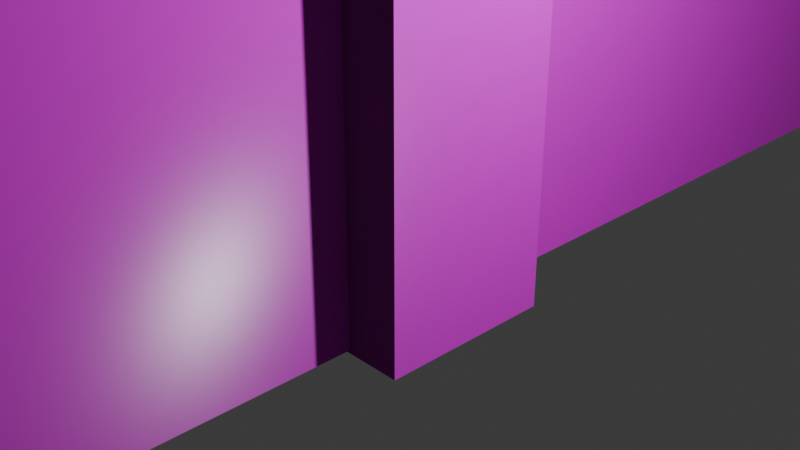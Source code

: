 # Source: brick_pillar.blend  (saved by Blender 4.1.24; exported with 4.5.12 LTS)
import bpy
from mathutils import Matrix  # noqa: F401  (used for matrix-valued properties, if any)

bpy.ops.wm.read_factory_settings(use_empty=True)
scene = bpy.context.scene
scene.name = 'Scene'

# ---- collections
col_collection = bpy.data.collections.new('Collection'); scene.collection.children.link(col_collection)

# ---- images (referenced by path relative to the original .blend; pixels are not part of the script)
import os
ASSET_DIR = os.environ.get("B2B_ASSET_DIR", "")  # directory of the original .blend (textures are referenced by path, not embedded)
HERE = os.path.dirname(os.path.abspath(__file__))  # packed textures are extracted next to this script under _unpacked/

def load_image(name, relpath, width, height, colorspace="sRGB"):
    """Load a texture the original file referenced (path relative to the .blend, or extracted next to this script)."""
    p = next((c for c in (os.path.join(HERE, relpath), os.path.join(ASSET_DIR, relpath)) if relpath and os.path.exists(c)), "")
    if p:
        img = bpy.data.images.load(p, check_existing=True)
        img.name = name
    else:  # same state as the original file: an image datablock whose file is absent (Cycles renders it pink)
        img = bpy.data.images.new(name, width, height)
        img.source = "FILE"
        img.filepath = "//" + (relpath or name)
    img.colorspace_settings.name = colorspace
    return img
img_bricks001_4k_color_jpg = load_image('Bricks001_4K_Color.jpg', 'Bricks001_4K_Color.jpg', 1024, 1024, 'sRGB')
img_bricks001_4k_normalgl_jpg = load_image('Bricks001_4K_NormalGL.jpg', 'Bricks001_4K_NormalGL.jpg', 1024, 1024, 'sRGB')
img_bricks001_4k_roughness_jpg = load_image('Bricks001_4K_Roughness.jpg', 'Bricks001_4K_Roughness.jpg', 1024, 1024, 'sRGB')
img_bricks001_4k_displacement_jpg = load_image('Bricks001_4K_Displacement.jpg', 'Bricks001_4K_Displacement.jpg', 1024, 1024, 'sRGB')
img_baked_diffuse = load_image('baked_diffuse', '', 2048, 2048, 'sRGB')

# ---- materials (node trees are filled in below, after node groups)
mat_brick = bpy.data.materials.new('Brick')
mat_brick.alpha_threshold = 0.0
mat_brick.use_transparent_shadow = False
mat_brick.roughness = 0.5
mat_brick.line_color = (0.0, 0.0, 0.0, 1.0)

# ---- material node trees
mat_brick.use_nodes = True; mat_brick.node_tree.nodes.clear()
_N = mat_brick.node_tree.nodes; _L = mat_brick.node_tree.links
n0 = _N.new('ShaderNodeOutputMaterial'); n0.name = 'Material Output'; n0.location = (814, 451)
n1 = _N.new('ShaderNodeBsdfPrincipled'); n1.name = 'Principled BSDF'; n1.location = (524, 451)
n1.inputs[3].default_value = 1.45
n2 = _N.new('ShaderNodeTexImage'); n2.name = 'Image Texture'; n2.location = (-121, 417)
n2.image = img_bricks001_4k_color_jpg
n3 = _N.new('ShaderNodeNewGeometry'); n3.name = 'Geometry'; n3.location = (-832, 148)
n4 = _N.new('ShaderNodeObjectInfo'); n4.name = 'Object Info'; n4.location = (-824, 385)
n5 = _N.new('ShaderNodeSeparateXYZ'); n5.name = 'Separate XYZ'; n5.location = (-1032, 365)
n6 = _N.new('ShaderNodeCombineXYZ'); n6.name = 'Combine XYZ'; n6.location = (-305, -80)
n7 = _N.new('ShaderNodeVectorMath'); n7.name = 'Vector Math'; n7.location = (-649, 14)
n7.operation = 'CROSS_PRODUCT'
n8 = _N.new('ShaderNodeVectorMath'); n8.name = 'Vector Math.001'; n8.location = (-662, 241)
n8.operation = 'DOT_PRODUCT'
n9 = _N.new('ShaderNodeVectorMath'); n9.name = 'Vector Math.002'; n9.location = (-489, 72)
n9.operation = 'DOT_PRODUCT'
n10 = _N.new('ShaderNodeMath'); n10.name = 'Math'; n10.location = (-504, 384)
n10.operation = 'MULTIPLY'
n11 = _N.new('ShaderNodeMath'); n11.name = 'Math.001'; n11.location = (-499, 228)
n11.operation = 'MULTIPLY'
n12 = _N.new('ShaderNodeTexImage'); n12.name = 'Image Texture.001'; n12.location = (-112, -182)
n12.image = img_bricks001_4k_normalgl_jpg
n13 = _N.new('ShaderNodeTexImage'); n13.name = 'Image Texture.002'; n13.location = (-119, 131)
n13.image = img_bricks001_4k_roughness_jpg
n14 = _N.new('ShaderNodeTexImage'); n14.name = 'Image Texture.003'; n14.location = (-99, -494)
n14.image = img_bricks001_4k_displacement_jpg
n15 = _N.new('ShaderNodeTexImage'); n15.name = 'Image Texture.004'; n15.location = (505, 703)
n15.image = img_baked_diffuse
n16 = _N.new('ShaderNodeUVMap'); n16.name = 'UV Map'; n16.location = (254, 586)
_L.new(n1.outputs[0], n0.inputs[0])
_L.new(n3.outputs[1], n7.inputs[0])
_L.new(n3.outputs[2], n7.inputs[1])
_L.new(n3.outputs[0], n8.inputs[0])
_L.new(n3.outputs[2], n8.inputs[1])
_L.new(n3.outputs[0], n9.inputs[0])
_L.new(n7.outputs[0], n9.inputs[1])
_L.new(n6.outputs[0], n2.inputs[0])
_L.new(n8.outputs[1], n10.inputs[0])
_L.new(n10.outputs[0], n6.inputs[0])
_L.new(n9.outputs[1], n11.inputs[0])
_L.new(n11.outputs[0], n6.inputs[1])
_L.new(n6.outputs[0], n12.inputs[0])
_L.new(n6.outputs[0], n13.inputs[0])
_L.new(n13.outputs[0], n1.inputs[2])
_L.new(n12.outputs[0], n1.inputs[5])
_L.new(n6.outputs[0], n14.inputs[0])
_L.new(n16.outputs[0], n15.inputs[0])
_L.new(n2.outputs[0], n1.inputs[0])
n0.is_active_output = True

# ---- world
world_world = bpy.data.worlds.new('World'); scene.world = world_world
world_world.use_nodes = True; world_world.node_tree.nodes.clear()
_N = world_world.node_tree.nodes; _L = world_world.node_tree.links
n0 = _N.new('ShaderNodeOutputWorld'); n0.name = 'World Output'; n0.location = (300, 300)
n1 = _N.new('ShaderNodeBackground'); n1.name = 'Background'; n1.location = (10, 300)
n1.inputs[0].default_value = (0.05088, 0.05088, 0.05088, 1.0)
_L.new(n1.outputs[0], n0.inputs[0])
n0.is_active_output = True
world_world.color = (0.05088, 0.05088, 0.05088)
world_world.use_sun_shadow = False
world_world.sun_shadow_jitter_overblur = 0.0

# ---- cameras
cam_camera = bpy.data.cameras.new('Camera')
cam_camera.clip_end = 100.0
cam_camera.ortho_scale = 7.314

# ---- lights
light_light = bpy.data.lights.new('Light', 'POINT')
light_light.transmission_factor = 0.0
light_light.energy = 1000.0
light_light.shadow_soft_size = 0.1
light_light.shadow_maximum_resolution = 0.006
light_light.use_absolute_resolution = True

# ---- meshes
me_cube = bpy.data.meshes.new('Cube')
me_cube.from_pydata([(1.0, 1.0, 5.0), (1.0, 1.0, -1.0), (1.0, -1.0, 5.0), (1.0, -1.0, -1.0), (-1.0, 1.0, 5.0), (-1.0, 1.0, -1.0), (-1.0, -1.0, 5.0), (-1.0, -1.0, -1.0)], [], [(0, 4, 6, 2), (3, 2, 6, 7), (7, 6, 4, 5), (5, 1, 3, 7), (1, 0, 2, 3), (5, 4, 0, 1)])
_uv = me_cube.uv_layers.new(name='UVMap')
_uv.uv.foreach_set('vector', [0.25, 1.0, 1.984e-09, 1.0, 2.384e-08, 0.75, 0.25, 0.75, -5.962e-09, 0.75, 5.96e-08, 5.211e-15, 0.25, 2.186e-08, 0.25, 0.75, 0.25, 0.75, 0.25, -3.775e-08, 0.5, -1.589e-08, 0.5, 0.75, 0.5, 1.0, 0.25, 1.0, 0.25, 0.75, 0.5, 0.75, 0.5, 0.75, 0.5, -1.589e-08, 0.75, 5.962e-09, 0.75, 0.75, 0.75, 0.75, 0.75, 5.962e-09, 1.0, 2.782e-08, 1.0, 0.75])
me_cube.materials.append(mat_brick)
me_cube.use_mirror_vertex_groups = False
me_cube.update()
me_cube_001 = bpy.data.meshes.new('Cube.001')
me_cube_001.from_pydata([(1.0, 1.0, 4.364), (1.0, 1.0, -1.0), (1.0, -1.0, 4.364), (1.0, -1.0, -1.0), (-1.0, 1.0, 4.364), (-1.0, 1.0, -1.0), (-1.0, -1.0, 4.364), (-1.0, -1.0, -1.0)], [], [(0, 4, 6, 2), (3, 2, 6, 7), (7, 6, 4, 5), (5, 1, 3, 7), (1, 0, 2, 3), (5, 4, 0, 1)])
_uv = me_cube_001.uv_layers.new(name='UVMap')
_uv.uv.foreach_set('vector', [0.25, 1.0, 1.984e-09, 1.0, 2.384e-08, 0.75, 0.25, 0.75, -5.962e-09, 0.75, 5.96e-08, 5.211e-15, 0.25, 2.186e-08, 0.25, 0.75, 0.25, 0.75, 0.25, -3.775e-08, 0.5, -1.589e-08, 0.5, 0.75, 0.5, 1.0, 0.25, 1.0, 0.25, 0.75, 0.5, 0.75, 0.5, 0.75, 0.5, -1.589e-08, 0.75, 5.962e-09, 0.75, 0.75, 0.75, 0.75, 0.75, 5.962e-09, 1.0, 2.782e-08, 1.0, 0.75])
me_cube_001.materials.append(mat_brick)
me_cube_001.use_mirror_vertex_groups = False
me_cube_001.update()

# ---- objects
ob_cube = bpy.data.objects.new('Cube', me_cube)
ob_light = bpy.data.objects.new('Light', light_light)
ob_camera = bpy.data.objects.new('Camera', cam_camera)
ob_cube_001 = bpy.data.objects.new('Cube.001', me_cube_001)

# ---- transforms, parenting, visibility, modifiers, constraints
ob_cube.location = (0.0, 0.0, 0.0)
ob_cube.lock_rotations_4d = False
ob_cube.empty_display_type = 'ARROWS'
ob_cube.lineart.crease_threshold = 0.0
ob_light.location = (4.076, 1.005, 5.904)
ob_light.rotation_euler = (0.6503, 0.05522, 1.866)
ob_light.lock_rotations_4d = False
ob_light.empty_display_type = 'ARROWS'
ob_light.color = (0.0, 0.0, 0.0, 0.0)
ob_light.lineart.crease_threshold = 0.0
ob_camera.location = (7.359, -6.926, 4.958)
ob_camera.rotation_euler = (1.109, 0.0, 0.8149)
ob_camera.lock_rotations_4d = False
ob_camera.empty_display_type = 'ARROWS'
ob_camera.color = (0.0, 0.0, 0.0, 0.0)
ob_camera.display_type = 'WIRE'
ob_camera.lineart.crease_threshold = 0.0
ob_cube_001.location = (0.0438, 0.05855, 0.02953)
ob_cube_001.scale = (0.3099, 10.47, 1.0)
ob_cube_001.lock_rotations_4d = False
ob_cube_001.empty_display_type = 'ARROWS'
ob_cube_001.lineart.crease_threshold = 0.0

# ---- collection membership
col_collection.objects.link(ob_cube)
col_collection.objects.link(ob_light)
col_collection.objects.link(ob_camera)
col_collection.objects.link(ob_cube_001)

# ---- scene / render settings (as saved in the file)
scene.camera = ob_camera
scene.frame_start = 1; scene.frame_end = 250; scene.frame_set(1)
scene.render.engine = 'CYCLES'
scene.cycles.sampling_pattern = 'TABULATED_SOBOL'
scene.cycles.bake_type = 'DIFFUSE'
scene.eevee.ray_tracing_options.trace_max_roughness = 0.0
bpy.context.view_layer.update()
